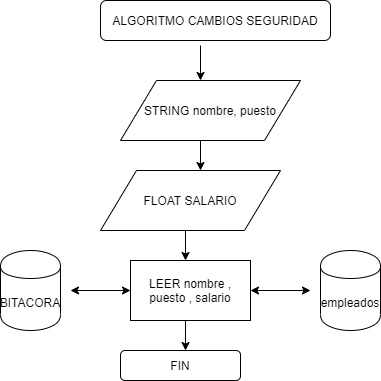

The diagram above was exported from draw.io. Its source (the exported page's mxGraphModel, read from the mxfile embedded in the PNG):
<mxGraphModel dx="868" dy="401" grid="1" gridSize="10" guides="1" tooltips="1" connect="1" arrows="1" fold="1" page="1" pageScale="1" pageWidth="827" pageHeight="1169" math="0" shadow="0">
  <root>
    <mxCell id="0" />
    <mxCell id="1" parent="0" />
    <mxCell id="k2bT-OM4riaNdbgZuJyR-2" value="empleados" style="shape=cylinder;whiteSpace=wrap;html=1;boundedLbl=1;backgroundOutline=1;" vertex="1" parent="1">
      <mxGeometry x="560" y="310" width="60" height="80" as="geometry" />
    </mxCell>
    <mxCell id="k2bT-OM4riaNdbgZuJyR-4" value="STRING nombre, puesto" style="shape=parallelogram;perimeter=parallelogramPerimeter;whiteSpace=wrap;html=1;" vertex="1" parent="1">
      <mxGeometry x="360" y="140" width="180" height="60" as="geometry" />
    </mxCell>
    <mxCell id="k2bT-OM4riaNdbgZuJyR-5" value="ALGORITMO CAMBIOS SEGURIDAD" style="rounded=1;whiteSpace=wrap;html=1;" vertex="1" parent="1">
      <mxGeometry x="340" y="60" width="230" height="40" as="geometry" />
    </mxCell>
    <mxCell id="k2bT-OM4riaNdbgZuJyR-8" value="" style="endArrow=classic;html=1;" edge="1" parent="1">
      <mxGeometry width="50" height="50" relative="1" as="geometry">
        <mxPoint x="440" y="105" as="sourcePoint" />
        <mxPoint x="440" y="140" as="targetPoint" />
      </mxGeometry>
    </mxCell>
    <mxCell id="k2bT-OM4riaNdbgZuJyR-9" value="" style="endArrow=classic;html=1;" edge="1" parent="1">
      <mxGeometry width="50" height="50" relative="1" as="geometry">
        <mxPoint x="440" y="200" as="sourcePoint" />
        <mxPoint x="440" y="230" as="targetPoint" />
      </mxGeometry>
    </mxCell>
    <mxCell id="k2bT-OM4riaNdbgZuJyR-10" value="FLOAT SALARIO" style="shape=parallelogram;perimeter=parallelogramPerimeter;whiteSpace=wrap;html=1;" vertex="1" parent="1">
      <mxGeometry x="340" y="230" width="180" height="60" as="geometry" />
    </mxCell>
    <mxCell id="k2bT-OM4riaNdbgZuJyR-11" value="LEER nombre , puesto , salario" style="rounded=0;whiteSpace=wrap;html=1;" vertex="1" parent="1">
      <mxGeometry x="370" y="320" width="120" height="60" as="geometry" />
    </mxCell>
    <mxCell id="k2bT-OM4riaNdbgZuJyR-12" value="" style="endArrow=classic;html=1;" edge="1" parent="1">
      <mxGeometry width="50" height="50" relative="1" as="geometry">
        <mxPoint x="425" y="290" as="sourcePoint" />
        <mxPoint x="425" y="320" as="targetPoint" />
      </mxGeometry>
    </mxCell>
    <mxCell id="k2bT-OM4riaNdbgZuJyR-14" value="" style="endArrow=classic;startArrow=classic;html=1;" edge="1" parent="1">
      <mxGeometry width="50" height="50" relative="1" as="geometry">
        <mxPoint x="490" y="350" as="sourcePoint" />
        <mxPoint x="550" y="350" as="targetPoint" />
      </mxGeometry>
    </mxCell>
    <mxCell id="k2bT-OM4riaNdbgZuJyR-15" value="BITACORA" style="shape=cylinder;whiteSpace=wrap;html=1;boundedLbl=1;backgroundOutline=1;" vertex="1" parent="1">
      <mxGeometry x="240" y="310" width="60" height="80" as="geometry" />
    </mxCell>
    <mxCell id="k2bT-OM4riaNdbgZuJyR-16" value="" style="endArrow=classic;startArrow=classic;html=1;" edge="1" parent="1">
      <mxGeometry width="50" height="50" relative="1" as="geometry">
        <mxPoint x="310" y="350" as="sourcePoint" />
        <mxPoint x="370" y="350" as="targetPoint" />
      </mxGeometry>
    </mxCell>
    <mxCell id="k2bT-OM4riaNdbgZuJyR-17" value="" style="endArrow=classic;html=1;" edge="1" parent="1">
      <mxGeometry width="50" height="50" relative="1" as="geometry">
        <mxPoint x="425" y="380" as="sourcePoint" />
        <mxPoint x="425" y="410" as="targetPoint" />
      </mxGeometry>
    </mxCell>
    <mxCell id="k2bT-OM4riaNdbgZuJyR-18" value="FIN" style="rounded=1;whiteSpace=wrap;html=1;" vertex="1" parent="1">
      <mxGeometry x="360" y="410" width="120" height="30" as="geometry" />
    </mxCell>
  </root>
</mxGraphModel>